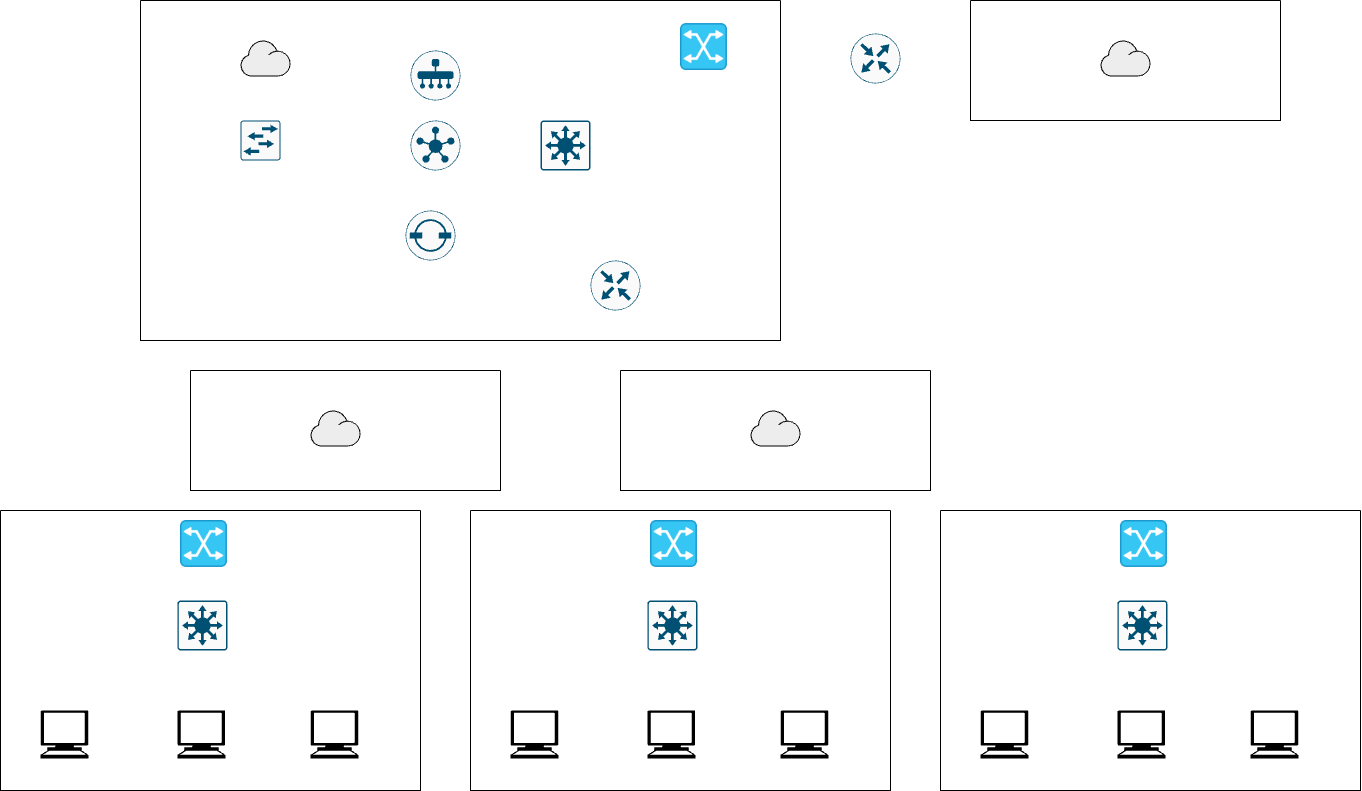

The diagram above was exported from draw.io. Its source (the exported page's mxGraphModel, read from the mxfile embedded in the PNG):
<mxGraphModel dx="1543" dy="2050" grid="1" gridSize="10" guides="1" tooltips="1" connect="1" arrows="1" fold="1" page="1" pageScale="1" pageWidth="1654" pageHeight="1169" math="0" shadow="0">
  <root>
    <mxCell id="0" />
    <mxCell id="1" parent="0" />
    <mxCell id="07iQwdJENnVYGs5qblMi-14" parent="1" style="swimlane;startSize=0;" value="" vertex="1">
      <mxGeometry height="340" width="640" x="280" y="-1080" as="geometry">
        <mxRectangle height="40" width="50" x="470" y="-490" as="alternateBounds" />
      </mxGeometry>
    </mxCell>
    <mxCell id="07iQwdJENnVYGs5qblMi-1" parent="07iQwdJENnVYGs5qblMi-14" style="sketch=0;points=[[0.5,0,0],[1,0.5,0],[0.5,1,0],[0,0.5,0],[0.145,0.145,0],[0.8555,0.145,0],[0.855,0.8555,0],[0.145,0.855,0]];verticalLabelPosition=bottom;html=1;verticalAlign=top;aspect=fixed;align=center;pointerEvents=1;shape=mxgraph.cisco19.rect;prIcon=vmanage;fillColor=#FAFAFA;strokeColor=#005073;" value="" vertex="1">
      <mxGeometry height="50" width="50" x="270" y="50" as="geometry" />
    </mxCell>
    <mxCell id="07iQwdJENnVYGs5qblMi-2" parent="07iQwdJENnVYGs5qblMi-14" style="sketch=0;points=[[0.5,0,0],[1,0.5,0],[0.5,1,0],[0,0.5,0],[0.145,0.145,0],[0.8555,0.145,0],[0.855,0.8555,0],[0.145,0.855,0]];verticalLabelPosition=bottom;html=1;verticalAlign=top;aspect=fixed;align=center;pointerEvents=1;shape=mxgraph.cisco19.rect;prIcon=vsmart;fillColor=#FAFAFA;strokeColor=#005073;" value="" vertex="1">
      <mxGeometry height="50" width="50" x="270" y="120" as="geometry" />
    </mxCell>
    <mxCell id="07iQwdJENnVYGs5qblMi-3" parent="07iQwdJENnVYGs5qblMi-14" style="sketch=0;points=[[0.5,0,0],[1,0.5,0],[0.5,1,0],[0,0.5,0],[0.145,0.145,0],[0.8555,0.145,0],[0.855,0.8555,0],[0.145,0.855,0]];verticalLabelPosition=bottom;html=1;verticalAlign=top;aspect=fixed;align=center;pointerEvents=1;shape=mxgraph.cisco19.rect;prIcon=vbond;fillColor=#FAFAFA;strokeColor=#005073;" value="" vertex="1">
      <mxGeometry height="50" width="50" x="265" y="210" as="geometry" />
    </mxCell>
    <mxCell id="dNfcBgHIi2RS0UfdiAtO-1" parent="07iQwdJENnVYGs5qblMi-14" style="shape=mxgraph.networks2.icon;aspect=fixed;fillColor=#EDEDED;strokeColor=#000000;gradientColor=#5B6163;network2IconShadow=1;network2bgFillColor=none;labelPosition=center;verticalLabelPosition=bottom;align=center;verticalAlign=top;network2Icon=mxgraph.networks2.cloud;network2IconYOffset=-0.08;network2IconW=1.0004;network2IconH=0.7222;" value="" vertex="1">
      <mxGeometry height="36.11" width="50.019999999999996" x="100" y="40" as="geometry" />
    </mxCell>
    <mxCell id="dNfcBgHIi2RS0UfdiAtO-4" parent="07iQwdJENnVYGs5qblMi-14" style="sketch=0;points=[[0.015,0.015,0],[0.985,0.015,0],[0.985,0.985,0],[0.015,0.985,0],[0.25,0,0],[0.5,0,0],[0.75,0,0],[1,0.25,0],[1,0.5,0],[1,0.75,0],[0.75,1,0],[0.5,1,0],[0.25,1,0],[0,0.75,0],[0,0.5,0],[0,0.25,0]];verticalLabelPosition=bottom;html=1;verticalAlign=top;aspect=fixed;align=center;pointerEvents=1;shape=mxgraph.cisco19.rect;prIcon=l2_switch;fillColor=#FAFAFA;strokeColor=#005073;" value="" vertex="1">
      <mxGeometry height="40" width="40" x="100" y="120" as="geometry" />
    </mxCell>
    <mxCell id="dNfcBgHIi2RS0UfdiAtO-6" parent="07iQwdJENnVYGs5qblMi-14" style="sketch=0;points=[[0.015,0.015,0],[0.985,0.015,0],[0.985,0.985,0],[0.015,0.985,0],[0.25,0,0],[0.5,0,0],[0.75,0,0],[1,0.25,0],[1,0.5,0],[1,0.75,0],[0.75,1,0],[0.5,1,0],[0.25,1,0],[0,0.75,0],[0,0.5,0],[0,0.25,0]];verticalLabelPosition=bottom;html=1;verticalAlign=top;aspect=fixed;align=center;pointerEvents=1;shape=mxgraph.cisco19.rect;prIcon=l3_switch;fillColor=#FAFAFA;strokeColor=#005073;" value="" vertex="1">
      <mxGeometry height="50" width="50" x="400" y="120" as="geometry" />
    </mxCell>
    <mxCell id="dNfcBgHIi2RS0UfdiAtO-8" parent="07iQwdJENnVYGs5qblMi-14" style="shape=image;html=1;verticalAlign=top;verticalLabelPosition=bottom;labelBackgroundColor=#ffffff;imageAspect=0;aspect=fixed;image=https://icons.diagrams.net/icon-cache1/Cisco_Networking-2959/networking_icons-678.png" value="" vertex="1">
      <mxGeometry height="46.95" width="46.95" x="540" y="23.05" as="geometry" />
    </mxCell>
    <mxCell id="dNfcBgHIi2RS0UfdiAtO-11" parent="07iQwdJENnVYGs5qblMi-14" style="sketch=0;points=[[0.5,0,0],[1,0.5,0],[0.5,1,0],[0,0.5,0],[0.145,0.145,0],[0.8555,0.145,0],[0.855,0.8555,0],[0.145,0.855,0]];verticalLabelPosition=bottom;html=1;verticalAlign=top;aspect=fixed;align=center;pointerEvents=1;shape=mxgraph.cisco19.rect;prIcon=router;fillColor=#FAFAFA;strokeColor=#005073;" value="" vertex="1">
      <mxGeometry height="50" width="50" x="450" y="260" as="geometry" />
    </mxCell>
    <mxCell id="07iQwdJENnVYGs5qblMi-19" parent="1" style="swimlane;startSize=0;" value="" vertex="1">
      <mxGeometry height="120" width="310" x="330" y="-710" as="geometry" />
    </mxCell>
    <mxCell id="dNfcBgHIi2RS0UfdiAtO-15" parent="07iQwdJENnVYGs5qblMi-19" style="shape=mxgraph.networks2.icon;aspect=fixed;fillColor=#EDEDED;strokeColor=#000000;gradientColor=#5B6163;network2IconShadow=1;network2bgFillColor=none;labelPosition=center;verticalLabelPosition=bottom;align=center;verticalAlign=top;network2Icon=mxgraph.networks2.cloud;network2IconYOffset=-0.08;network2IconW=1.0004;network2IconH=0.7222;" value="" vertex="1">
      <mxGeometry height="36.11" width="50.019999999999996" x="120" y="40" as="geometry" />
    </mxCell>
    <mxCell id="07iQwdJENnVYGs5qblMi-20" parent="1" style="swimlane;startSize=0;" value="" vertex="1">
      <mxGeometry height="280" width="420" x="140" y="-570" as="geometry" />
    </mxCell>
    <mxCell id="dNfcBgHIi2RS0UfdiAtO-24" parent="07iQwdJENnVYGs5qblMi-20" style="shape=image;html=1;verticalAlign=top;verticalLabelPosition=bottom;labelBackgroundColor=#ffffff;imageAspect=0;aspect=fixed;image=https://icons.diagrams.net/icon-cache1/Cisco_Networking-2959/networking_icons-678.png" value="" vertex="1">
      <mxGeometry height="46.95" width="46.95" x="180" y="10" as="geometry" />
    </mxCell>
    <mxCell id="dNfcBgHIi2RS0UfdiAtO-25" parent="07iQwdJENnVYGs5qblMi-20" style="sketch=0;points=[[0.015,0.015,0],[0.985,0.015,0],[0.985,0.985,0],[0.015,0.985,0],[0.25,0,0],[0.5,0,0],[0.75,0,0],[1,0.25,0],[1,0.5,0],[1,0.75,0],[0.75,1,0],[0.5,1,0],[0.25,1,0],[0,0.75,0],[0,0.5,0],[0,0.25,0]];verticalLabelPosition=bottom;html=1;verticalAlign=top;aspect=fixed;align=center;pointerEvents=1;shape=mxgraph.cisco19.rect;prIcon=l3_switch;fillColor=#FAFAFA;strokeColor=#005073;" value="" vertex="1">
      <mxGeometry height="50" width="50" x="176.95" y="90" as="geometry" />
    </mxCell>
    <mxCell id="dNfcBgHIi2RS0UfdiAtO-26" parent="07iQwdJENnVYGs5qblMi-20" style="shape=mxgraph.signs.tech.computer;html=1;pointerEvents=1;fillColor=#000000;strokeColor=none;verticalLabelPosition=bottom;verticalAlign=top;align=center;" value="" vertex="1">
      <mxGeometry height="48" width="48" x="40" y="200" as="geometry" />
    </mxCell>
    <mxCell id="dNfcBgHIi2RS0UfdiAtO-28" parent="07iQwdJENnVYGs5qblMi-20" style="shape=mxgraph.signs.tech.computer;html=1;pointerEvents=1;fillColor=#000000;strokeColor=none;verticalLabelPosition=bottom;verticalAlign=top;align=center;" value="" vertex="1">
      <mxGeometry height="48" width="48" x="310" y="200" as="geometry" />
    </mxCell>
    <mxCell id="dNfcBgHIi2RS0UfdiAtO-27" parent="07iQwdJENnVYGs5qblMi-20" style="shape=mxgraph.signs.tech.computer;html=1;pointerEvents=1;fillColor=#000000;strokeColor=none;verticalLabelPosition=bottom;verticalAlign=top;align=center;" value="" vertex="1">
      <mxGeometry height="48" width="48" x="176.95" y="200" as="geometry" />
    </mxCell>
    <mxCell id="dNfcBgHIi2RS0UfdiAtO-12" parent="1" style="sketch=0;points=[[0.5,0,0],[1,0.5,0],[0.5,1,0],[0,0.5,0],[0.145,0.145,0],[0.8555,0.145,0],[0.855,0.8555,0],[0.145,0.855,0]];verticalLabelPosition=bottom;html=1;verticalAlign=top;aspect=fixed;align=center;pointerEvents=1;shape=mxgraph.cisco19.rect;prIcon=router;fillColor=#FAFAFA;strokeColor=#005073;" value="" vertex="1">
      <mxGeometry height="50" width="50" x="990" y="-1047" as="geometry" />
    </mxCell>
    <mxCell id="dNfcBgHIi2RS0UfdiAtO-18" parent="1" style="swimlane;startSize=0;" value="" vertex="1">
      <mxGeometry height="120" width="310" x="760" y="-710" as="geometry" />
    </mxCell>
    <mxCell id="dNfcBgHIi2RS0UfdiAtO-19" parent="dNfcBgHIi2RS0UfdiAtO-18" style="shape=mxgraph.networks2.icon;aspect=fixed;fillColor=#EDEDED;strokeColor=#000000;gradientColor=#5B6163;network2IconShadow=1;network2bgFillColor=none;labelPosition=center;verticalLabelPosition=bottom;align=center;verticalAlign=top;network2Icon=mxgraph.networks2.cloud;network2IconYOffset=-0.08;network2IconW=1.0004;network2IconH=0.7222;" value="" vertex="1">
      <mxGeometry height="36.11" width="50.019999999999996" x="129.99" y="40" as="geometry" />
    </mxCell>
    <mxCell id="dNfcBgHIi2RS0UfdiAtO-21" parent="1" style="swimlane;startSize=0;" value="" vertex="1">
      <mxGeometry height="120" width="310" x="1110" y="-1080" as="geometry" />
    </mxCell>
    <mxCell id="dNfcBgHIi2RS0UfdiAtO-22" parent="dNfcBgHIi2RS0UfdiAtO-21" style="shape=mxgraph.networks2.icon;aspect=fixed;fillColor=#EDEDED;strokeColor=#000000;gradientColor=#5B6163;network2IconShadow=1;network2bgFillColor=none;labelPosition=center;verticalLabelPosition=bottom;align=center;verticalAlign=top;network2Icon=mxgraph.networks2.cloud;network2IconYOffset=-0.08;network2IconW=1.0004;network2IconH=0.7222;" value="" vertex="1">
      <mxGeometry height="36.11" width="50.019999999999996" x="129.99" y="40" as="geometry" />
    </mxCell>
    <mxCell id="dNfcBgHIi2RS0UfdiAtO-29" parent="1" style="swimlane;startSize=0;" value="" vertex="1">
      <mxGeometry height="280" width="420" x="610" y="-570" as="geometry" />
    </mxCell>
    <mxCell id="dNfcBgHIi2RS0UfdiAtO-30" parent="dNfcBgHIi2RS0UfdiAtO-29" style="shape=image;html=1;verticalAlign=top;verticalLabelPosition=bottom;labelBackgroundColor=#ffffff;imageAspect=0;aspect=fixed;image=https://icons.diagrams.net/icon-cache1/Cisco_Networking-2959/networking_icons-678.png" value="" vertex="1">
      <mxGeometry height="46.95" width="46.95" x="180" y="10" as="geometry" />
    </mxCell>
    <mxCell id="dNfcBgHIi2RS0UfdiAtO-31" parent="dNfcBgHIi2RS0UfdiAtO-29" style="sketch=0;points=[[0.015,0.015,0],[0.985,0.015,0],[0.985,0.985,0],[0.015,0.985,0],[0.25,0,0],[0.5,0,0],[0.75,0,0],[1,0.25,0],[1,0.5,0],[1,0.75,0],[0.75,1,0],[0.5,1,0],[0.25,1,0],[0,0.75,0],[0,0.5,0],[0,0.25,0]];verticalLabelPosition=bottom;html=1;verticalAlign=top;aspect=fixed;align=center;pointerEvents=1;shape=mxgraph.cisco19.rect;prIcon=l3_switch;fillColor=#FAFAFA;strokeColor=#005073;" value="" vertex="1">
      <mxGeometry height="50" width="50" x="176.95" y="90" as="geometry" />
    </mxCell>
    <mxCell id="dNfcBgHIi2RS0UfdiAtO-32" parent="dNfcBgHIi2RS0UfdiAtO-29" style="shape=mxgraph.signs.tech.computer;html=1;pointerEvents=1;fillColor=#000000;strokeColor=none;verticalLabelPosition=bottom;verticalAlign=top;align=center;" value="" vertex="1">
      <mxGeometry height="48" width="48" x="40" y="200" as="geometry" />
    </mxCell>
    <mxCell id="dNfcBgHIi2RS0UfdiAtO-33" parent="dNfcBgHIi2RS0UfdiAtO-29" style="shape=mxgraph.signs.tech.computer;html=1;pointerEvents=1;fillColor=#000000;strokeColor=none;verticalLabelPosition=bottom;verticalAlign=top;align=center;" value="" vertex="1">
      <mxGeometry height="48" width="48" x="310" y="200" as="geometry" />
    </mxCell>
    <mxCell id="dNfcBgHIi2RS0UfdiAtO-34" parent="dNfcBgHIi2RS0UfdiAtO-29" style="shape=mxgraph.signs.tech.computer;html=1;pointerEvents=1;fillColor=#000000;strokeColor=none;verticalLabelPosition=bottom;verticalAlign=top;align=center;" value="" vertex="1">
      <mxGeometry height="48" width="48" x="176.95" y="200" as="geometry" />
    </mxCell>
    <mxCell id="dNfcBgHIi2RS0UfdiAtO-35" parent="1" style="swimlane;startSize=0;" value="" vertex="1">
      <mxGeometry height="280" width="420" x="1080" y="-570" as="geometry" />
    </mxCell>
    <mxCell id="dNfcBgHIi2RS0UfdiAtO-36" parent="dNfcBgHIi2RS0UfdiAtO-35" style="shape=image;html=1;verticalAlign=top;verticalLabelPosition=bottom;labelBackgroundColor=#ffffff;imageAspect=0;aspect=fixed;image=https://icons.diagrams.net/icon-cache1/Cisco_Networking-2959/networking_icons-678.png" value="" vertex="1">
      <mxGeometry height="46.95" width="46.95" x="180" y="10" as="geometry" />
    </mxCell>
    <mxCell id="dNfcBgHIi2RS0UfdiAtO-37" parent="dNfcBgHIi2RS0UfdiAtO-35" style="sketch=0;points=[[0.015,0.015,0],[0.985,0.015,0],[0.985,0.985,0],[0.015,0.985,0],[0.25,0,0],[0.5,0,0],[0.75,0,0],[1,0.25,0],[1,0.5,0],[1,0.75,0],[0.75,1,0],[0.5,1,0],[0.25,1,0],[0,0.75,0],[0,0.5,0],[0,0.25,0]];verticalLabelPosition=bottom;html=1;verticalAlign=top;aspect=fixed;align=center;pointerEvents=1;shape=mxgraph.cisco19.rect;prIcon=l3_switch;fillColor=#FAFAFA;strokeColor=#005073;" value="" vertex="1">
      <mxGeometry height="50" width="50" x="176.95" y="90" as="geometry" />
    </mxCell>
    <mxCell id="dNfcBgHIi2RS0UfdiAtO-38" parent="dNfcBgHIi2RS0UfdiAtO-35" style="shape=mxgraph.signs.tech.computer;html=1;pointerEvents=1;fillColor=#000000;strokeColor=none;verticalLabelPosition=bottom;verticalAlign=top;align=center;" value="" vertex="1">
      <mxGeometry height="48" width="48" x="40" y="200" as="geometry" />
    </mxCell>
    <mxCell id="dNfcBgHIi2RS0UfdiAtO-39" parent="dNfcBgHIi2RS0UfdiAtO-35" style="shape=mxgraph.signs.tech.computer;html=1;pointerEvents=1;fillColor=#000000;strokeColor=none;verticalLabelPosition=bottom;verticalAlign=top;align=center;" value="" vertex="1">
      <mxGeometry height="48" width="48" x="310" y="200" as="geometry" />
    </mxCell>
    <mxCell id="dNfcBgHIi2RS0UfdiAtO-40" parent="dNfcBgHIi2RS0UfdiAtO-35" style="shape=mxgraph.signs.tech.computer;html=1;pointerEvents=1;fillColor=#000000;strokeColor=none;verticalLabelPosition=bottom;verticalAlign=top;align=center;" value="" vertex="1">
      <mxGeometry height="48" width="48" x="176.95" y="200" as="geometry" />
    </mxCell>
  </root>
</mxGraphModel>